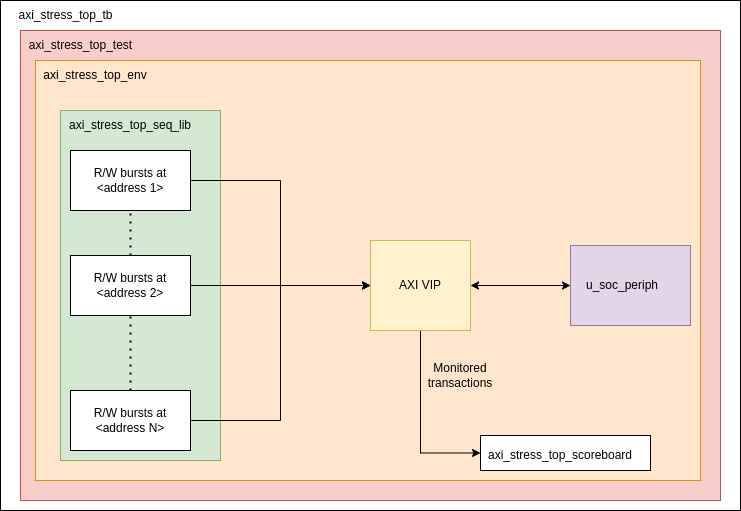

The diagram above was exported from draw.io. Its source (the exported page's mxGraphModel, read from the mxfile embedded in the PNG):
<mxGraphModel dx="1418" dy="739" grid="1" gridSize="10" guides="1" tooltips="1" connect="1" arrows="1" fold="1" page="1" pageScale="1" pageWidth="850" pageHeight="1100" math="0" shadow="0">
  <root>
    <mxCell id="0" />
    <mxCell id="1" parent="0" />
    <mxCell id="IIQXzxFPvzDRHHzsDKwl-1" value="" style="rounded=0;whiteSpace=wrap;html=1;" parent="1" vertex="1">
      <mxGeometry x="110" y="110" width="740" height="510" as="geometry" />
    </mxCell>
    <mxCell id="8vD77nnGb84Qaj6i1ssr-35" value="" style="rounded=0;whiteSpace=wrap;html=1;fillColor=#f8cecc;strokeColor=#b85450;" parent="1" vertex="1">
      <mxGeometry x="130" y="140" width="700" height="470" as="geometry" />
    </mxCell>
    <mxCell id="iRwFveN28tw1o84IsJax-2" value="axi_stress_top_tb" style="text;html=1;align=center;verticalAlign=middle;resizable=0;points=[];autosize=1;strokeColor=none;fillColor=none;" parent="1" vertex="1">
      <mxGeometry x="115" y="110" width="120" height="30" as="geometry" />
    </mxCell>
    <mxCell id="iRwFveN28tw1o84IsJax-6" value="" style="rounded=0;whiteSpace=wrap;html=1;fillColor=#ffe6cc;strokeColor=#d79b00;" parent="1" vertex="1">
      <mxGeometry x="145" y="170" width="665" height="420" as="geometry" />
    </mxCell>
    <mxCell id="8vD77nnGb84Qaj6i1ssr-11" style="edgeStyle=orthogonalEdgeStyle;rounded=0;orthogonalLoop=1;jettySize=auto;html=1;entryX=0;entryY=0.5;entryDx=0;entryDy=0;startArrow=classic;startFill=1;" parent="1" source="iRwFveN28tw1o84IsJax-9" edge="1" target="iRwFveN28tw1o84IsJax-7">
      <mxGeometry relative="1" as="geometry">
        <mxPoint x="270" y="470" as="targetPoint" />
      </mxGeometry>
    </mxCell>
    <mxCell id="rXJAFSge3cskHAe4SnRZ-21" style="edgeStyle=orthogonalEdgeStyle;rounded=0;orthogonalLoop=1;jettySize=auto;html=1;entryX=0;entryY=0.5;entryDx=0;entryDy=0;exitX=0.5;exitY=1;exitDx=0;exitDy=0;" edge="1" parent="1" source="iRwFveN28tw1o84IsJax-9" target="rXJAFSge3cskHAe4SnRZ-19">
      <mxGeometry relative="1" as="geometry" />
    </mxCell>
    <mxCell id="iRwFveN28tw1o84IsJax-9" value="AXI VIP" style="rounded=0;whiteSpace=wrap;html=1;fillColor=#fff2cc;strokeColor=#d6b656;" parent="1" vertex="1">
      <mxGeometry x="480" y="350" width="100" height="90" as="geometry" />
    </mxCell>
    <mxCell id="IIQXzxFPvzDRHHzsDKwl-2" value="axi_stress_top_env" style="text;html=1;align=center;verticalAlign=middle;whiteSpace=wrap;rounded=0;" parent="1" vertex="1">
      <mxGeometry x="175" y="170" width="60" height="30" as="geometry" />
    </mxCell>
    <mxCell id="8vD77nnGb84Qaj6i1ssr-9" style="edgeStyle=orthogonalEdgeStyle;rounded=0;orthogonalLoop=1;jettySize=auto;html=1;entryX=0.5;entryY=0;entryDx=0;entryDy=0;" parent="1" target="8vD77nnGb84Qaj6i1ssr-8" edge="1">
      <mxGeometry relative="1" as="geometry">
        <mxPoint x="853" y="305" as="sourcePoint" />
      </mxGeometry>
    </mxCell>
    <mxCell id="8vD77nnGb84Qaj6i1ssr-36" value="axi_stress_top_test" style="text;html=1;align=center;verticalAlign=middle;resizable=0;points=[];autosize=1;strokeColor=none;fillColor=none;" parent="1" vertex="1">
      <mxGeometry x="125" y="140" width="130" height="30" as="geometry" />
    </mxCell>
    <mxCell id="iRwFveN28tw1o84IsJax-7" value="" style="rounded=0;whiteSpace=wrap;html=1;fillColor=#e1d5e7;strokeColor=#9673a6;" parent="1" vertex="1">
      <mxGeometry x="680.005" y="355" width="120" height="80.00000000000001" as="geometry" />
    </mxCell>
    <mxCell id="iRwFveN28tw1o84IsJax-8" value="u_soc_periph" style="text;html=1;align=center;verticalAlign=middle;whiteSpace=wrap;rounded=0;" parent="1" vertex="1">
      <mxGeometry x="670" y="389.6600000000001" width="124" height="10.67" as="geometry" />
    </mxCell>
    <mxCell id="rXJAFSge3cskHAe4SnRZ-5" value="" style="rounded=0;whiteSpace=wrap;html=1;fillColor=#d5e8d4;strokeColor=#82b366;" vertex="1" parent="1">
      <mxGeometry x="170" y="220" width="160" height="350" as="geometry" />
    </mxCell>
    <mxCell id="rXJAFSge3cskHAe4SnRZ-7" value="axi_stress_top_seq_lib" style="text;html=1;align=center;verticalAlign=middle;whiteSpace=wrap;rounded=0;" vertex="1" parent="1">
      <mxGeometry x="210" y="220" width="60" height="30" as="geometry" />
    </mxCell>
    <mxCell id="rXJAFSge3cskHAe4SnRZ-15" style="edgeStyle=orthogonalEdgeStyle;rounded=0;orthogonalLoop=1;jettySize=auto;html=1;entryX=0;entryY=0.5;entryDx=0;entryDy=0;" edge="1" parent="1" source="rXJAFSge3cskHAe4SnRZ-8" target="iRwFveN28tw1o84IsJax-9">
      <mxGeometry relative="1" as="geometry" />
    </mxCell>
    <mxCell id="rXJAFSge3cskHAe4SnRZ-8" value="R/W bursts at &amp;lt;address 1&amp;gt;" style="rounded=0;whiteSpace=wrap;html=1;" vertex="1" parent="1">
      <mxGeometry x="180" y="260" width="120" height="60" as="geometry" />
    </mxCell>
    <mxCell id="rXJAFSge3cskHAe4SnRZ-17" style="edgeStyle=orthogonalEdgeStyle;rounded=0;orthogonalLoop=1;jettySize=auto;html=1;entryX=0;entryY=0.5;entryDx=0;entryDy=0;" edge="1" parent="1" source="rXJAFSge3cskHAe4SnRZ-10" target="iRwFveN28tw1o84IsJax-9">
      <mxGeometry relative="1" as="geometry" />
    </mxCell>
    <mxCell id="rXJAFSge3cskHAe4SnRZ-10" value="R/W bursts at &amp;lt;address N&amp;gt;" style="rounded=0;whiteSpace=wrap;html=1;" vertex="1" parent="1">
      <mxGeometry x="180" y="500" width="120" height="60" as="geometry" />
    </mxCell>
    <mxCell id="rXJAFSge3cskHAe4SnRZ-16" style="edgeStyle=orthogonalEdgeStyle;rounded=0;orthogonalLoop=1;jettySize=auto;html=1;entryX=0;entryY=0.5;entryDx=0;entryDy=0;" edge="1" parent="1" source="rXJAFSge3cskHAe4SnRZ-12" target="iRwFveN28tw1o84IsJax-9">
      <mxGeometry relative="1" as="geometry" />
    </mxCell>
    <mxCell id="rXJAFSge3cskHAe4SnRZ-12" value="R/W bursts at &amp;lt;address 2&amp;gt;" style="rounded=0;whiteSpace=wrap;html=1;" vertex="1" parent="1">
      <mxGeometry x="180" y="365" width="120" height="60" as="geometry" />
    </mxCell>
    <mxCell id="rXJAFSge3cskHAe4SnRZ-13" value="" style="endArrow=none;dashed=1;html=1;dashPattern=1 3;strokeWidth=2;rounded=0;entryX=0.5;entryY=1;entryDx=0;entryDy=0;" edge="1" parent="1" target="rXJAFSge3cskHAe4SnRZ-12">
      <mxGeometry width="50" height="50" relative="1" as="geometry">
        <mxPoint x="240" y="500" as="sourcePoint" />
        <mxPoint x="290" y="450" as="targetPoint" />
      </mxGeometry>
    </mxCell>
    <mxCell id="rXJAFSge3cskHAe4SnRZ-18" value="" style="endArrow=none;dashed=1;html=1;dashPattern=1 3;strokeWidth=2;rounded=0;entryX=0.5;entryY=1;entryDx=0;entryDy=0;exitX=0.5;exitY=0;exitDx=0;exitDy=0;" edge="1" parent="1" source="rXJAFSge3cskHAe4SnRZ-12" target="rXJAFSge3cskHAe4SnRZ-8">
      <mxGeometry width="50" height="50" relative="1" as="geometry">
        <mxPoint x="40" y="400" as="sourcePoint" />
        <mxPoint x="90" y="350" as="targetPoint" />
      </mxGeometry>
    </mxCell>
    <mxCell id="rXJAFSge3cskHAe4SnRZ-19" value="" style="rounded=0;whiteSpace=wrap;html=1;" vertex="1" parent="1">
      <mxGeometry x="590" y="545" width="170" height="35" as="geometry" />
    </mxCell>
    <mxCell id="rXJAFSge3cskHAe4SnRZ-20" value="axi_stress_top_scoreboard" style="text;html=1;align=center;verticalAlign=middle;whiteSpace=wrap;rounded=0;" vertex="1" parent="1">
      <mxGeometry x="640" y="550" width="60" height="30" as="geometry" />
    </mxCell>
    <mxCell id="rXJAFSge3cskHAe4SnRZ-22" value="Monitored transactions" style="text;html=1;align=center;verticalAlign=middle;whiteSpace=wrap;rounded=0;" vertex="1" parent="1">
      <mxGeometry x="540" y="470" width="60" height="30" as="geometry" />
    </mxCell>
  </root>
</mxGraphModel>